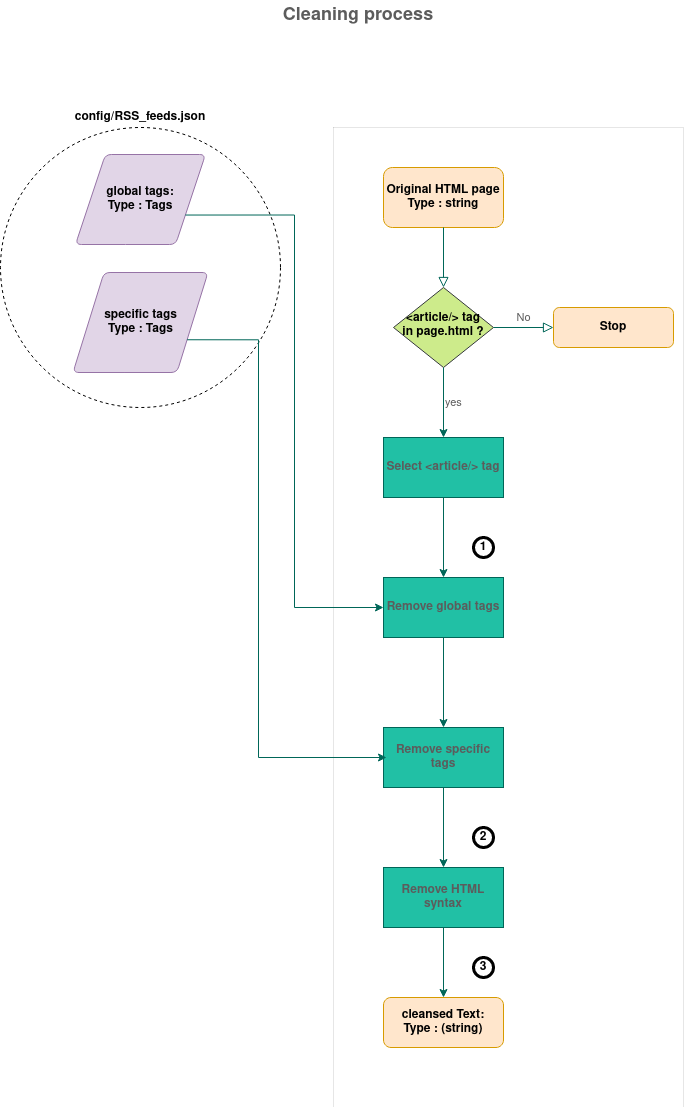

The diagram above was exported from draw.io. Its source (the exported page's mxGraphModel, read from the mxfile embedded in the PNG):
<mxGraphModel dx="796" dy="452" grid="0" gridSize="10" guides="1" tooltips="1" connect="1" arrows="1" fold="1" page="1" pageScale="1" pageWidth="827" pageHeight="1169" math="0" shadow="0">
  <root>
    <mxCell id="WIyWlLk6GJQsqaUBKTNV-0" />
    <mxCell id="WIyWlLk6GJQsqaUBKTNV-1" parent="WIyWlLk6GJQsqaUBKTNV-0" />
    <mxCell id="9VP7TvDUuRejE3CVHntN-13" value="" style="rounded=0;whiteSpace=wrap;html=1;container=1;strokeWidth=0;" parent="WIyWlLk6GJQsqaUBKTNV-1" vertex="1">
      <mxGeometry x="455" y="144" width="350" height="980" as="geometry">
        <mxRectangle x="110" y="20" width="50" height="40" as="alternateBounds" />
      </mxGeometry>
    </mxCell>
    <mxCell id="WIyWlLk6GJQsqaUBKTNV-3" value="&lt;div&gt;&lt;b&gt;Original HTML page&lt;/b&gt;&lt;/div&gt;&lt;div&gt;&lt;b&gt;Type : string&lt;/b&gt;&lt;br&gt;&lt;/div&gt;" style="rounded=1;whiteSpace=wrap;html=1;fontSize=12;glass=0;strokeWidth=1;shadow=0;fillColor=#ffe6cc;strokeColor=#d79b00;container=1;" parent="9VP7TvDUuRejE3CVHntN-13" vertex="1">
      <mxGeometry x="50" y="40" width="120" height="60" as="geometry" />
    </mxCell>
    <mxCell id="WIyWlLk6GJQsqaUBKTNV-7" value="&lt;b&gt;Stop&lt;/b&gt;" style="rounded=1;whiteSpace=wrap;html=1;fontSize=12;glass=0;strokeWidth=1;shadow=0;fillColor=#ffe6cc;strokeColor=#d79b00;container=1;" parent="9VP7TvDUuRejE3CVHntN-13" vertex="1">
      <mxGeometry x="220" y="180" width="120" height="40" as="geometry" />
    </mxCell>
    <mxCell id="WIyWlLk6GJQsqaUBKTNV-6" value="&lt;div&gt;&lt;b&gt;&amp;lt;article/&amp;gt; tag&lt;/b&gt;&lt;/div&gt;&lt;div&gt;&lt;b&gt;in page.html ?&lt;/b&gt;&lt;br&gt;&lt;/div&gt;" style="rhombus;whiteSpace=wrap;html=1;shadow=0;fontFamily=Helvetica;fontSize=12;align=center;strokeWidth=1;spacing=6;spacingTop=-4;fillColor=#cdeb8b;strokeColor=#36393d;container=1;" parent="9VP7TvDUuRejE3CVHntN-13" vertex="1">
      <mxGeometry x="60" y="160" width="100" height="80" as="geometry" />
    </mxCell>
    <mxCell id="WIyWlLk6GJQsqaUBKTNV-2" value="" style="rounded=0;html=1;jettySize=auto;orthogonalLoop=1;fontSize=11;endArrow=block;endFill=0;endSize=8;strokeWidth=1;shadow=0;labelBackgroundColor=none;edgeStyle=orthogonalEdgeStyle;strokeColor=#006658;fontColor=#5C5C5C;" parent="9VP7TvDUuRejE3CVHntN-13" source="WIyWlLk6GJQsqaUBKTNV-3" target="WIyWlLk6GJQsqaUBKTNV-6" edge="1">
      <mxGeometry relative="1" as="geometry" />
    </mxCell>
    <mxCell id="WIyWlLk6GJQsqaUBKTNV-5" value="No" style="edgeStyle=orthogonalEdgeStyle;rounded=0;html=1;jettySize=auto;orthogonalLoop=1;fontSize=11;endArrow=block;endFill=0;endSize=8;strokeWidth=1;shadow=0;labelBackgroundColor=none;strokeColor=#006658;fontColor=#5C5C5C;" parent="9VP7TvDUuRejE3CVHntN-13" source="WIyWlLk6GJQsqaUBKTNV-6" target="WIyWlLk6GJQsqaUBKTNV-7" edge="1">
      <mxGeometry y="10" relative="1" as="geometry">
        <mxPoint as="offset" />
      </mxGeometry>
    </mxCell>
    <UserObject label="&lt;b&gt;Select &amp;lt;article/&amp;gt; tag&lt;/b&gt;" treeRoot="1" id="9VP7TvDUuRejE3CVHntN-0">
      <mxCell style="whiteSpace=wrap;html=1;align=center;treeFolding=1;treeMoving=1;newEdgeStyle={&quot;edgeStyle&quot;:&quot;elbowEdgeStyle&quot;,&quot;startArrow&quot;:&quot;none&quot;,&quot;endArrow&quot;:&quot;none&quot;};fillColor=#21C0A5;strokeColor=#006658;fontColor=#5C5C5C;container=1;" parent="9VP7TvDUuRejE3CVHntN-13" vertex="1">
        <mxGeometry x="50" y="310" width="120" height="60" as="geometry" />
      </mxCell>
    </UserObject>
    <mxCell id="9VP7TvDUuRejE3CVHntN-1" value="yes" style="edgeStyle=orthogonalEdgeStyle;rounded=0;orthogonalLoop=1;jettySize=auto;html=1;exitX=0.5;exitY=1;exitDx=0;exitDy=0;entryX=0.5;entryY=0;entryDx=0;entryDy=0;labelPosition=right;verticalLabelPosition=middle;align=left;verticalAlign=middle;strokeColor=#006658;fontColor=#5C5C5C;" parent="9VP7TvDUuRejE3CVHntN-13" source="WIyWlLk6GJQsqaUBKTNV-6" target="9VP7TvDUuRejE3CVHntN-0" edge="1">
      <mxGeometry relative="1" as="geometry" />
    </mxCell>
    <UserObject label="&lt;b&gt;Remove global tags&lt;/b&gt;" treeRoot="1" id="9VP7TvDUuRejE3CVHntN-2">
      <mxCell style="whiteSpace=wrap;html=1;align=center;treeFolding=1;treeMoving=1;newEdgeStyle={&quot;edgeStyle&quot;:&quot;elbowEdgeStyle&quot;,&quot;startArrow&quot;:&quot;none&quot;,&quot;endArrow&quot;:&quot;none&quot;};fillColor=#21C0A5;strokeColor=#006658;fontColor=#5C5C5C;" parent="9VP7TvDUuRejE3CVHntN-13" vertex="1">
        <mxGeometry x="50" y="450" width="120" height="60" as="geometry" />
      </mxCell>
    </UserObject>
    <mxCell id="9VP7TvDUuRejE3CVHntN-3" value="" style="edgeStyle=orthogonalEdgeStyle;rounded=0;orthogonalLoop=1;jettySize=auto;html=1;strokeColor=#006658;fontColor=#5C5C5C;" parent="9VP7TvDUuRejE3CVHntN-13" source="9VP7TvDUuRejE3CVHntN-0" target="9VP7TvDUuRejE3CVHntN-2" edge="1">
      <mxGeometry relative="1" as="geometry" />
    </mxCell>
    <UserObject label="&lt;b&gt;Remove specific tags&lt;/b&gt;" treeRoot="1" id="9VP7TvDUuRejE3CVHntN-5">
      <mxCell style="whiteSpace=wrap;html=1;align=center;treeFolding=1;treeMoving=1;newEdgeStyle={&quot;edgeStyle&quot;:&quot;elbowEdgeStyle&quot;,&quot;startArrow&quot;:&quot;none&quot;,&quot;endArrow&quot;:&quot;none&quot;};fillColor=#21C0A5;strokeColor=#006658;fontColor=#5C5C5C;" parent="9VP7TvDUuRejE3CVHntN-13" vertex="1">
        <mxGeometry x="50" y="600" width="120" height="60" as="geometry" />
      </mxCell>
    </UserObject>
    <mxCell id="9VP7TvDUuRejE3CVHntN-6" value="" style="edgeStyle=orthogonalEdgeStyle;rounded=0;orthogonalLoop=1;jettySize=auto;html=1;strokeColor=#006658;fontColor=#5C5C5C;" parent="9VP7TvDUuRejE3CVHntN-13" source="9VP7TvDUuRejE3CVHntN-2" target="9VP7TvDUuRejE3CVHntN-5" edge="1">
      <mxGeometry relative="1" as="geometry" />
    </mxCell>
    <UserObject label="&lt;b&gt;Remove HTML syntax&lt;/b&gt;" treeRoot="1" id="9VP7TvDUuRejE3CVHntN-9">
      <mxCell style="whiteSpace=wrap;html=1;align=center;treeFolding=1;treeMoving=1;newEdgeStyle={&quot;edgeStyle&quot;:&quot;elbowEdgeStyle&quot;,&quot;startArrow&quot;:&quot;none&quot;,&quot;endArrow&quot;:&quot;none&quot;};fillColor=#21C0A5;strokeColor=#006658;fontColor=#5C5C5C;" parent="9VP7TvDUuRejE3CVHntN-13" vertex="1">
        <mxGeometry x="50" y="740" width="120" height="60" as="geometry" />
      </mxCell>
    </UserObject>
    <mxCell id="9VP7TvDUuRejE3CVHntN-10" value="" style="edgeStyle=orthogonalEdgeStyle;rounded=0;orthogonalLoop=1;jettySize=auto;html=1;strokeColor=#006658;fontColor=#5C5C5C;fillColor=#21C0A5;" parent="9VP7TvDUuRejE3CVHntN-13" source="9VP7TvDUuRejE3CVHntN-5" target="9VP7TvDUuRejE3CVHntN-9" edge="1">
      <mxGeometry relative="1" as="geometry" />
    </mxCell>
    <mxCell id="WIyWlLk6GJQsqaUBKTNV-11" value="&lt;div&gt;&lt;b&gt;cleansed Text:&lt;/b&gt;&lt;/div&gt;&lt;div&gt;&lt;b&gt;Type : (string)&lt;/b&gt;&lt;br&gt;&lt;/div&gt;" style="rounded=1;whiteSpace=wrap;html=1;fontSize=12;glass=0;strokeWidth=1;shadow=0;fillColor=#ffe6cc;strokeColor=#d79b00;container=1;" parent="9VP7TvDUuRejE3CVHntN-13" vertex="1">
      <mxGeometry x="50" y="870" width="120" height="50" as="geometry" />
    </mxCell>
    <mxCell id="9VP7TvDUuRejE3CVHntN-12" value="" style="edgeStyle=orthogonalEdgeStyle;rounded=0;orthogonalLoop=1;jettySize=auto;html=1;strokeColor=#006658;fontColor=#5C5C5C;fillColor=#21C0A5;" parent="9VP7TvDUuRejE3CVHntN-13" source="9VP7TvDUuRejE3CVHntN-9" target="WIyWlLk6GJQsqaUBKTNV-11" edge="1">
      <mxGeometry relative="1" as="geometry" />
    </mxCell>
    <mxCell id="9VP7TvDUuRejE3CVHntN-21" value="&lt;b&gt;1&lt;/b&gt;" style="ellipse;whiteSpace=wrap;html=1;aspect=fixed;strokeWidth=3;" parent="9VP7TvDUuRejE3CVHntN-13" vertex="1">
      <mxGeometry x="140" y="410" width="20" height="20" as="geometry" />
    </mxCell>
    <mxCell id="9VP7TvDUuRejE3CVHntN-22" value="2" style="ellipse;whiteSpace=wrap;html=1;aspect=fixed;strokeWidth=3;fontStyle=1" parent="9VP7TvDUuRejE3CVHntN-13" vertex="1">
      <mxGeometry x="140" y="700" width="20" height="20" as="geometry" />
    </mxCell>
    <mxCell id="9VP7TvDUuRejE3CVHntN-23" value="3" style="ellipse;whiteSpace=wrap;html=1;aspect=fixed;strokeWidth=3;fontStyle=1" parent="9VP7TvDUuRejE3CVHntN-13" vertex="1">
      <mxGeometry x="140" y="830" width="20" height="20" as="geometry" />
    </mxCell>
    <mxCell id="9VP7TvDUuRejE3CVHntN-14" value="config/RSS_feeds.json" style="ellipse;whiteSpace=wrap;html=1;aspect=fixed;dashed=1;labelPosition=center;verticalLabelPosition=top;align=center;verticalAlign=bottom;fontStyle=1;container=1;" parent="WIyWlLk6GJQsqaUBKTNV-1" vertex="1">
      <mxGeometry x="122" y="144" width="280" height="280" as="geometry" />
    </mxCell>
    <mxCell id="9VP7TvDUuRejE3CVHntN-16" value="&lt;div&gt;&lt;b&gt;specific tags&lt;/b&gt;&lt;/div&gt;&lt;div&gt;&lt;b&gt;Type : Tags&lt;/b&gt;&lt;br&gt;&lt;/div&gt;" style="shape=parallelogram;html=1;strokeWidth=1;perimeter=parallelogramPerimeter;whiteSpace=wrap;rounded=1;arcSize=12;size=0.23;fillColor=#e1d5e7;strokeColor=#9673a6;container=1;" parent="9VP7TvDUuRejE3CVHntN-14" vertex="1">
      <mxGeometry x="72.5" y="145" width="135" height="100" as="geometry" />
    </mxCell>
    <mxCell id="9VP7TvDUuRejE3CVHntN-15" value="&lt;div&gt;&lt;b&gt;global tags:&lt;/b&gt;&lt;/div&gt;&lt;div&gt;&lt;b&gt;Type : Tags&lt;/b&gt;&lt;br&gt;&lt;/div&gt;" style="shape=parallelogram;html=1;strokeWidth=1;perimeter=parallelogramPerimeter;whiteSpace=wrap;rounded=1;arcSize=12;size=0.23;fillColor=#e1d5e7;strokeColor=#9673a6;container=1;" parent="9VP7TvDUuRejE3CVHntN-14" vertex="1">
      <mxGeometry x="75" y="27" width="130" height="90" as="geometry" />
    </mxCell>
    <mxCell id="9VP7TvDUuRejE3CVHntN-17" style="edgeStyle=orthogonalEdgeStyle;rounded=0;orthogonalLoop=1;jettySize=auto;html=1;exitX=1;exitY=0.75;exitDx=0;exitDy=0;entryX=0;entryY=0.5;entryDx=0;entryDy=0;strokeColor=#006658;fontColor=#5C5C5C;fillColor=#21C0A5;" parent="WIyWlLk6GJQsqaUBKTNV-1" source="9VP7TvDUuRejE3CVHntN-15" target="9VP7TvDUuRejE3CVHntN-2" edge="1">
      <mxGeometry relative="1" as="geometry" />
    </mxCell>
    <mxCell id="9VP7TvDUuRejE3CVHntN-18" style="edgeStyle=orthogonalEdgeStyle;rounded=0;orthogonalLoop=1;jettySize=auto;html=1;exitX=1;exitY=0.75;exitDx=0;exitDy=0;strokeColor=#006658;fontColor=#5C5C5C;fillColor=#21C0A5;" parent="WIyWlLk6GJQsqaUBKTNV-1" source="9VP7TvDUuRejE3CVHntN-16" edge="1">
      <mxGeometry relative="1" as="geometry">
        <mxPoint x="508" y="774" as="targetPoint" />
        <Array as="points">
          <mxPoint x="380" y="356" />
          <mxPoint x="380" y="774" />
        </Array>
      </mxGeometry>
    </mxCell>
    <mxCell id="9VP7TvDUuRejE3CVHntN-25" value="Cleaning process" style="text;html=1;strokeColor=none;fillColor=none;align=center;verticalAlign=middle;whiteSpace=wrap;rounded=0;strokeWidth=0;fontColor=#5C5C5C;fontStyle=1;fontSize=18;" parent="WIyWlLk6GJQsqaUBKTNV-1" vertex="1">
      <mxGeometry x="389" y="17" width="182" height="30" as="geometry" />
    </mxCell>
  </root>
</mxGraphModel>